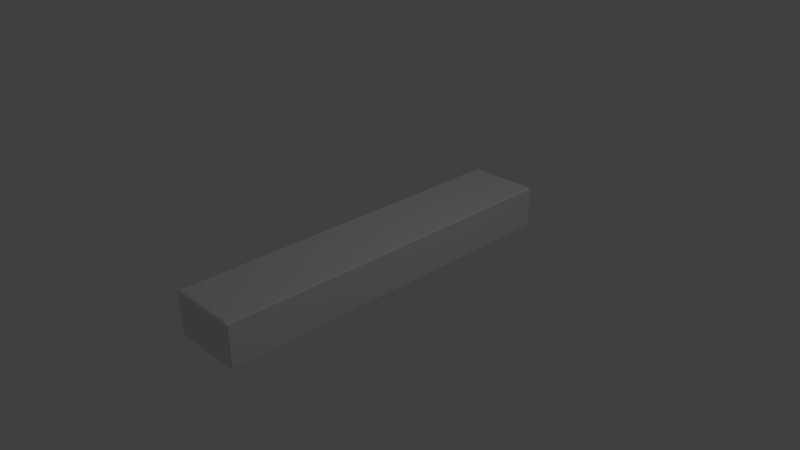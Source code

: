 # Source: boxLong.blend  (saved by Blender 2.69.0; exported with 4.5.12 LTS)
import bpy
from mathutils import Matrix  # noqa: F401  (used for matrix-valued properties, if any)

bpy.ops.wm.read_factory_settings(use_empty=True)
scene = bpy.context.scene
scene.name = 'Scene'

# ---- collections
col_collection_1 = bpy.data.collections.new('Collection 1'); scene.collection.children.link(col_collection_1)

# ---- materials (node trees are filled in below, after node groups)
mat_material = bpy.data.materials.new('Material')
mat_material.alpha_threshold = 0.0
mat_material.use_transparent_shadow = False
mat_material.roughness = 0.5
mat_material.line_color = (0.0, 0.0, 0.0, 1.0)

# ---- material node trees

# ---- world
world_world = bpy.data.worlds.new('World'); scene.world = world_world
world_world.color = (0.05088, 0.05088, 0.05088)
world_world.use_sun_shadow = False
world_world.sun_shadow_jitter_overblur = 0.0
world_world.cycles.sampling_method = 'MANUAL'
world_world.cycles.sample_map_resolution = 256

# ---- cameras
cam_camera = bpy.data.cameras.new('Camera')
cam_camera.clip_end = 100.0
cam_camera.lens = 35.0
cam_camera.sensor_width = 32.0
cam_camera.sensor_height = 18.0
cam_camera.ortho_scale = 7.314
cam_camera.dof.focus_distance = 0.0
cam_camera.dof.aperture_fstop = 128.0

# ---- lights
light_lamp = bpy.data.lights.new('Lamp', 'POINT')
light_lamp.transmission_factor = 0.0
light_lamp.cutoff_distance = 30.0
light_lamp.energy = 100.0
light_lamp.shadow_buffer_clip_start = 1.001
light_lamp.shadow_soft_size = 0.1
light_lamp.shadow_maximum_resolution = 0.006
light_lamp.use_absolute_resolution = True
light_lamp.cycles.use_multiple_importance_sampling = False

# ---- meshes
me_cube = bpy.data.meshes.new('Cube')
me_cube.from_pydata([(0.5, -2.531, -0.3), (0.5, -2.531, 0.3), (-0.5, -2.531, 0.3), (-0.5, -2.531, -0.3), (0.5, 2.531, -0.3), (0.5, 2.531, 0.3), (-0.5, 2.531, 0.3), (-0.5, 2.531, -0.3)], [], [(0, 1, 2, 3), (4, 7, 6, 5), (0, 4, 5, 1), (1, 5, 6, 2), (2, 6, 7, 3), (4, 0, 3, 7)])
_uv = me_cube.uv_layers.new(name='UVMap')
_uv.uv.foreach_set('vector', [7.843e-05, 0.6827, 0.1154, 0.6827, 0.1154, 0.875, 7.853e-05, 0.875, 0.9999, 0.6827, 0.9999, 0.875, 0.8846, 0.875, 0.8846, 0.6827, 0.1154, 0.5674, 0.8846, 0.5674, 0.8846, 0.6827, 0.1154, 0.6827, 0.1154, 0.6827, 0.8846, 0.6827, 0.8846, 0.875, 0.1154, 0.875, 0.1154, 0.875, 0.8846, 0.875, 0.8846, 0.9904, 0.1154, 0.9904, 0.8846, 0.5674, 0.1154, 0.5674, 0.1154, 0.3751, 0.8846, 0.3751])
me_cube.materials.append(mat_material)
me_cube.use_remesh_preserve_volume = False
me_cube.use_remesh_preserve_attributes = False
me_cube.use_mirror_vertex_groups = False
me_cube.update()

# ---- objects
ob_boxlong = bpy.data.objects.new('boxLong', me_cube)
ob_lamp = bpy.data.objects.new('Lamp', light_lamp)
ob_camera = bpy.data.objects.new('Camera', cam_camera)

# ---- transforms, parenting, visibility, modifiers, constraints
ob_boxlong.location = (0.0, 0.0, 0.0)
ob_boxlong.lock_rotations_4d = False
ob_boxlong.empty_display_type = 'ARROWS'
ob_boxlong.lineart.crease_threshold = 0.0
_m = ob_boxlong.modifiers.new('Bevel', 'BEVEL')
_m.width = 0.02
_m.width_pct = 0.02
_m.limit_method = 'NONE'
_m.spread = 0.0
ob_lamp.location = (4.076, 1.005, 5.904)
ob_lamp.rotation_euler = (0.6503, 0.05522, 1.866)
ob_lamp.lock_rotations_4d = False
ob_lamp.empty_display_type = 'ARROWS'
ob_lamp.color = (0.0, 0.0, 0.0, 0.0)
ob_lamp.lineart.crease_threshold = 0.0
ob_camera.location = (7.481, -6.508, 5.344)
ob_camera.rotation_euler = (1.109, 0.01082, 0.8149)
ob_camera.lock_rotations_4d = False
ob_camera.empty_display_type = 'ARROWS'
ob_camera.color = (0.0, 0.0, 0.0, 0.0)
ob_camera.display_type = 'WIRE'
ob_camera.lineart.crease_threshold = 0.0

# ---- collection membership
col_collection_1.objects.link(ob_boxlong)
col_collection_1.objects.link(ob_lamp)
col_collection_1.objects.link(ob_camera)

# ---- scene / render settings (as saved in the file)
scene.camera = ob_camera
scene.frame_start = 1; scene.frame_end = 250; scene.frame_set(1)
scene.render.engine = 'BLENDER_EEVEE_NEXT'
scene.render.image_settings.compression = 90
scene.render.resolution_percentage = 50
scene.render.dither_intensity = 0.0
scene.cycles.use_denoising = False
scene.cycles.samples = 10
scene.cycles.sampling_pattern = 'TABULATED_SOBOL'
scene.cycles.light_sampling_threshold = 0.0
scene.cycles.use_adaptive_sampling = False
scene.cycles.use_light_tree = False
scene.cycles.blur_glossy = 0.0
scene.cycles.volume_bounces = 1
scene.cycles.pixel_filter_type = 'GAUSSIAN'
scene.cycles.sample_clamp_indirect = 0.0
scene.view_settings.view_transform = 'Standard'
bpy.context.view_layer.update()

